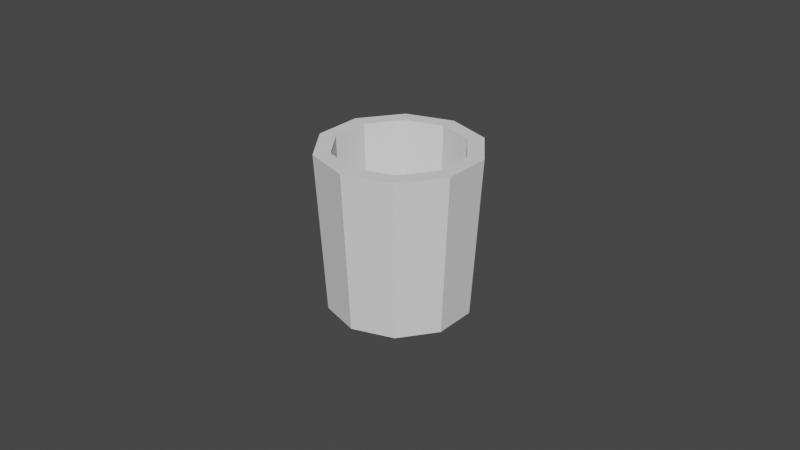 # Source: CupA.blend  (saved by Blender 3.0.42; exported with 4.5.12 LTS)
import bpy
from mathutils import Matrix  # noqa: F401  (used for matrix-valued properties, if any)

bpy.ops.wm.read_factory_settings(use_empty=True)
scene = bpy.context.scene
scene.name = 'Scene'

# ---- collections
col_collection = bpy.data.collections.new('Collection'); scene.collection.children.link(col_collection)

# ---- world
world_world = bpy.data.worlds.new('World'); scene.world = world_world
world_world.use_nodes = True; world_world.node_tree.nodes.clear()
_N = world_world.node_tree.nodes; _L = world_world.node_tree.links
n0 = _N.new('ShaderNodeOutputWorld'); n0.name = 'World Output'; n0.location = (300, 300)
n1 = _N.new('ShaderNodeBackground'); n1.name = 'Background'; n1.location = (10, 300)
n1.inputs[0].default_value = (0.05088, 0.05088, 0.05088, 1.0)
_L.new(n1.outputs[0], n0.inputs[0])
n0.is_active_output = True
world_world.color = (0.05088, 0.05088, 0.05088)
world_world.use_sun_shadow = False
world_world.sun_shadow_jitter_overblur = 0.0

# ---- meshes
me_cylinder = bpy.data.meshes.new('Cylinder')
me_cylinder.from_pydata([(-6.654e-11, 0.02202, -0.025), (1.587e-10, 0.01994, 0.025), (0.01294, 0.01782, -0.025), (0.01172, 0.01613, 0.025), (0.02095, 0.006806, -0.025), (0.01896, 0.00616, 0.025), (0.02095, -0.006806, -0.025), (0.01896, -0.00616, 0.025), (0.01294, -0.01782, -0.025), (0.01172, -0.01613, 0.025), (-1.992e-09, -0.02202, -0.025), (-2.027e-09, -0.01994, 0.025), (-0.01294, -0.01782, -0.025), (-0.01172, -0.01613, 0.025), (-0.02095, -0.006806, -0.025), (-0.01896, -0.00616, 0.025), (-0.02095, 0.006806, -0.025), (-0.01896, 0.00616, 0.025), (-0.01294, 0.01782, -0.025), (-0.01172, 0.01613, 0.025), (0.01469, 0.02023, 0.025), (0.0, 0.025, 0.025), (0.02378, 0.007725, 0.025), (0.02378, -0.007725, 0.025), (0.01469, -0.02023, 0.025), (-2.186e-09, -0.025, 0.025), (-0.01469, -0.02023, 0.025), (-0.02378, -0.007725, 0.025), (-0.02378, 0.007725, 0.025), (-0.01469, 0.02023, 0.025), (0.01059, 0.01457, -0.02077), (-4.1e-11, 0.01801, -0.02077), (0.01713, 0.005567, -0.02077), (0.01713, -0.005567, -0.02077), (0.01059, -0.01457, -0.02077), (-2.016e-09, -0.01801, -0.02077), (-0.01059, -0.01457, -0.02077), (-0.01713, -0.005567, -0.02077), (-0.01713, 0.005567, -0.02077), (-0.01059, 0.01457, -0.02077)], [], [(0, 21, 20, 2), (2, 20, 22, 4), (4, 22, 23, 6), (6, 23, 24, 8), (8, 24, 25, 10), (10, 25, 26, 12), (12, 26, 27, 14), (14, 27, 28, 16), (17, 15, 37, 38), (16, 28, 29, 18), (18, 29, 21, 0), (0, 2, 4, 6, 8, 10, 12, 14, 16, 18), (1, 3, 20, 21), (3, 5, 22, 20), (5, 7, 23, 22), (7, 9, 24, 23), (9, 11, 25, 24), (11, 13, 26, 25), (13, 15, 27, 26), (15, 17, 28, 27), (17, 19, 29, 28), (19, 1, 21, 29), (30, 31, 39, 38, 37, 36, 35, 34, 33, 32), (11, 9, 34, 35), (5, 3, 30, 32), (19, 17, 38, 39), (13, 11, 35, 36), (7, 5, 32, 33), (1, 19, 39, 31), (15, 13, 36, 37), (9, 7, 33, 34), (3, 1, 31, 30)])
_uv = me_cylinder.uv_layers.new(name='UVMap')
_uv.uv.foreach_set('vector', [0.01352, 0.4557, 0.01352, 0.4568, 0.01329, 0.4568, 0.01329, 0.4557, 0.01329, 0.4557, 0.01329, 0.4568, 0.01305, 0.4568, 0.01305, 0.4557, 0.01305, 0.4557, 0.01305, 0.4568, 0.01282, 0.4568, 0.01282, 0.4557, 0.01282, 0.4557, 0.01282, 0.4568, 0.01258, 0.4568, 0.01258, 0.4557, 0.01258, 0.4557, 0.01258, 0.4568, 0.01235, 0.4568, 0.01235, 0.4557, 0.01235, 0.4557, 0.01235, 0.4568, 0.01211, 0.4568, 0.01211, 0.4557, 0.01211, 0.4557, 0.01211, 0.4568, 0.01188, 0.4568, 0.01188, 0.4557, 0.01188, 0.4557, 0.01188, 0.4568, 0.01165, 0.4568, 0.01165, 0.4557, 0.01134, 0.4552, 0.01134, 0.4549, 0.01134, 0.4549, 0.01134, 0.4552, 0.01165, 0.4557, 0.01165, 0.4568, 0.01141, 0.4568, 0.01141, 0.4557, 0.01141, 0.4557, 0.01141, 0.4568, 0.01118, 0.4568, 0.01118, 0.4557, 0.01294, 0.4556, 0.01327, 0.4555, 0.01347, 0.4552, 0.01347, 0.4549, 0.01327, 0.4546, 0.01294, 0.4545, 0.0126, 0.4546, 0.0124, 0.4549, 0.0124, 0.4552, 0.0126, 0.4555, 0.01176, 0.4555, 0.01203, 0.4554, 0.01209, 0.4555, 0.01176, 0.4556, 0.01203, 0.4554, 0.01219, 0.4552, 0.0123, 0.4552, 0.01209, 0.4555, 0.01219, 0.4552, 0.01219, 0.4549, 0.0123, 0.4549, 0.0123, 0.4552, 0.01219, 0.4549, 0.01203, 0.4547, 0.01209, 0.4546, 0.0123, 0.4549, 0.01203, 0.4547, 0.01176, 0.4546, 0.01176, 0.4545, 0.01209, 0.4546, 0.01176, 0.4546, 0.0115, 0.4547, 0.01143, 0.4546, 0.01176, 0.4545, 0.0115, 0.4547, 0.01134, 0.4549, 0.01123, 0.4549, 0.01143, 0.4546, 0.01134, 0.4549, 0.01134, 0.4552, 0.01123, 0.4552, 0.01123, 0.4549, 0.01134, 0.4552, 0.0115, 0.4554, 0.01143, 0.4555, 0.01123, 0.4552, 0.0115, 0.4554, 0.01176, 0.4555, 0.01176, 0.4556, 0.01143, 0.4555, 0.01203, 0.4554, 0.01176, 0.4555, 0.0115, 0.4554, 0.01134, 0.4552, 0.01134, 0.4549, 0.0115, 0.4547, 0.01176, 0.4546, 0.01203, 0.4547, 0.01219, 0.4549, 0.01219, 0.4552, 0.01176, 0.4546, 0.01203, 0.4547, 0.01203, 0.4547, 0.01176, 0.4546, 0.01219, 0.4552, 0.01203, 0.4554, 0.01203, 0.4554, 0.01219, 0.4552, 0.0115, 0.4554, 0.01134, 0.4552, 0.01134, 0.4552, 0.0115, 0.4554, 0.0115, 0.4547, 0.01176, 0.4546, 0.01176, 0.4546, 0.0115, 0.4547, 0.01219, 0.4549, 0.01219, 0.4552, 0.01219, 0.4552, 0.01219, 0.4549, 0.01176, 0.4555, 0.0115, 0.4554, 0.0115, 0.4554, 0.01176, 0.4555, 0.01134, 0.4549, 0.0115, 0.4547, 0.0115, 0.4547, 0.01134, 0.4549, 0.01203, 0.4547, 0.01219, 0.4549, 0.01219, 0.4549, 0.01203, 0.4547, 0.01203, 0.4554, 0.01176, 0.4555, 0.01176, 0.4555, 0.01203, 0.4554])
me_cylinder.use_remesh_fix_poles = True
me_cylinder.use_remesh_preserve_attributes = False
me_cylinder.update()

# ---- objects
ob_cylinder = bpy.data.objects.new('Cylinder', me_cylinder)

# ---- transforms, parenting, visibility, modifiers, constraints
ob_cylinder.location = (0.0, 0.0, 0.0)

# ---- collection membership
col_collection.objects.link(ob_cylinder)

# ---- scene / render settings (as saved in the file)
scene.frame_start = 1; scene.frame_end = 250; scene.frame_set(1)
scene.render.engine = 'BLENDER_EEVEE_NEXT'
scene.cycles.sampling_pattern = 'TABULATED_SOBOL'
scene.cycles.use_light_tree = False
scene.view_settings.view_transform = 'Filmic'
bpy.context.view_layer.update()

# ---- added for rendering (the .blend has no active camera and no usable light): camera, sun
cam_auto = bpy.data.cameras.new('AutoCamera')
cam_auto.lens = 50.0
cam_auto.sensor_width = 36.0
cam_auto.clip_end = 1000.0
ob_auto_camera = bpy.data.objects.new('AutoCamera', cam_auto)
scene.collection.objects.link(ob_auto_camera)
ob_auto_camera.location = (0.185045, -0.222054, 0.148036)
ob_auto_camera.rotation_euler = (1.09748, -7.21219e-08, 0.694738)
scene.camera = ob_auto_camera
light_auto_sun = bpy.data.lights.new('AutoSun', 'SUN')
light_auto_sun.energy = 3.0
light_auto_sun.angle = 0.0523599
ob_auto_sun = bpy.data.objects.new('AutoSun', light_auto_sun)
scene.collection.objects.link(ob_auto_sun)
ob_auto_sun.rotation_euler = (0.872665, 0.174533, 0.523599)
bpy.context.view_layer.update()
